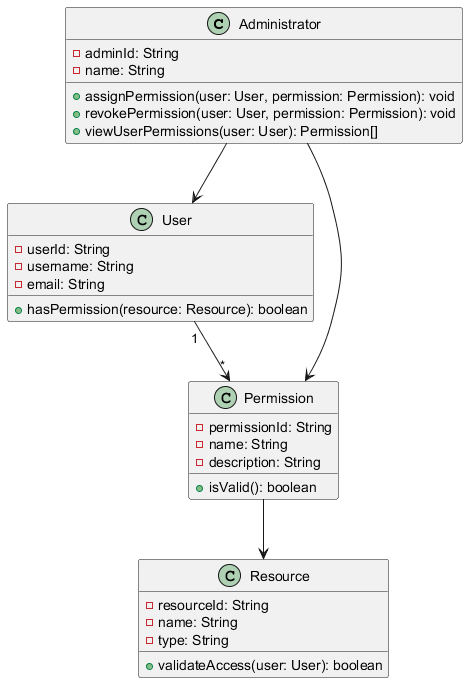

The diagram above was rendered by PlantUML. Its source (embedded in the PNG):
@startuml
class Administrator {
    - adminId: String
    - name: String
    + assignPermission(user: User, permission: Permission): void
    + revokePermission(user: User, permission: Permission): void
    + viewUserPermissions(user: User): Permission[]
}

class User {
    - userId: String
    - username: String
    - email: String
    + hasPermission(resource: Resource): boolean
}

class Permission {
    - permissionId: String
    - name: String
    - description: String
    + isValid(): boolean
}

class Resource {
    - resourceId: String
    - name: String
    - type: String
    + validateAccess(user: User): boolean
}

Administrator --> User
Administrator --> Permission
User "1" --> "*" Permission
Permission --> Resource
@enduml